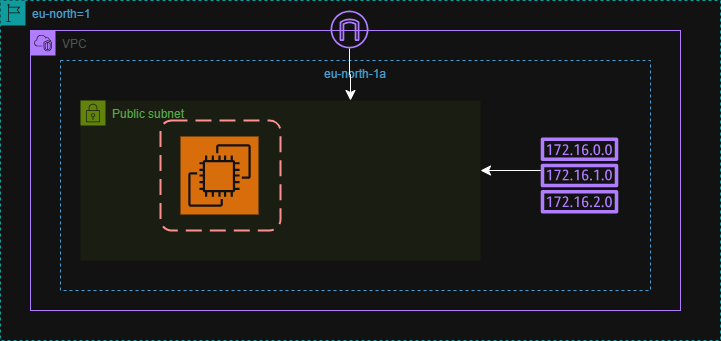

The diagram above was exported from draw.io. Its source (the exported page's mxGraphModel, read from the mxfile embedded in the PNG):
<mxGraphModel dx="786" dy="436" grid="1" gridSize="10" guides="1" tooltips="1" connect="1" arrows="1" fold="1" page="1" pageScale="1" pageWidth="850" pageHeight="1100" math="0" shadow="0">
  <root>
    <mxCell id="0" />
    <mxCell id="1" parent="0" />
    <mxCell id="RLdnXS8LzJWyBfvWEXhv-2" value="eu-north=1" style="points=[[0,0],[0.25,0],[0.5,0],[0.75,0],[1,0],[1,0.25],[1,0.5],[1,0.75],[1,1],[0.75,1],[0.5,1],[0.25,1],[0,1],[0,0.75],[0,0.5],[0,0.25]];outlineConnect=0;gradientColor=none;html=1;whiteSpace=wrap;fontSize=12;fontStyle=0;container=1;pointerEvents=0;collapsible=0;recursiveResize=0;shape=mxgraph.aws4.group;grIcon=mxgraph.aws4.group_region;strokeColor=#00A4A6;fillColor=none;verticalAlign=top;align=left;spacingLeft=30;fontColor=#147EBA;dashed=1;" vertex="1" parent="1">
      <mxGeometry x="40" y="120" width="720" height="340" as="geometry" />
    </mxCell>
    <mxCell id="RLdnXS8LzJWyBfvWEXhv-3" value="VPC" style="points=[[0,0],[0.25,0],[0.5,0],[0.75,0],[1,0],[1,0.25],[1,0.5],[1,0.75],[1,1],[0.75,1],[0.5,1],[0.25,1],[0,1],[0,0.75],[0,0.5],[0,0.25]];outlineConnect=0;gradientColor=none;html=1;whiteSpace=wrap;fontSize=12;fontStyle=0;container=1;pointerEvents=0;collapsible=0;recursiveResize=0;shape=mxgraph.aws4.group;grIcon=mxgraph.aws4.group_vpc2;strokeColor=#8C4FFF;fillColor=none;verticalAlign=top;align=left;spacingLeft=30;fontColor=#AAB7B8;dashed=0;" vertex="1" parent="1">
      <mxGeometry x="70" y="150" width="650" height="280" as="geometry" />
    </mxCell>
    <mxCell id="RLdnXS8LzJWyBfvWEXhv-13" value="" style="sketch=0;outlineConnect=0;fontColor=#232F3E;gradientColor=none;fillColor=#8C4FFF;strokeColor=none;dashed=0;verticalLabelPosition=bottom;verticalAlign=top;align=center;html=1;fontSize=12;fontStyle=0;aspect=fixed;pointerEvents=1;shape=mxgraph.aws4.internet_gateway;" vertex="1" parent="RLdnXS8LzJWyBfvWEXhv-3">
      <mxGeometry x="300" y="-20" width="38" height="38" as="geometry" />
    </mxCell>
    <mxCell id="RLdnXS8LzJWyBfvWEXhv-6" value="eu-north-1a" style="fillColor=none;strokeColor=#147EBA;dashed=1;verticalAlign=top;fontStyle=0;fontColor=#147EBA;whiteSpace=wrap;html=1;" vertex="1" parent="1">
      <mxGeometry x="100" y="180" width="590" height="230" as="geometry" />
    </mxCell>
    <mxCell id="RLdnXS8LzJWyBfvWEXhv-7" value="Public subnet" style="points=[[0,0],[0.25,0],[0.5,0],[0.75,0],[1,0],[1,0.25],[1,0.5],[1,0.75],[1,1],[0.75,1],[0.5,1],[0.25,1],[0,1],[0,0.75],[0,0.5],[0,0.25]];outlineConnect=0;gradientColor=none;html=1;whiteSpace=wrap;fontSize=12;fontStyle=0;container=1;pointerEvents=0;collapsible=0;recursiveResize=0;shape=mxgraph.aws4.group;grIcon=mxgraph.aws4.group_security_group;grStroke=0;strokeColor=#7AA116;fillColor=#F2F6E8;verticalAlign=top;align=left;spacingLeft=30;fontColor=#248814;dashed=0;" vertex="1" parent="1">
      <mxGeometry x="120" y="220" width="400" height="160" as="geometry" />
    </mxCell>
    <mxCell id="RLdnXS8LzJWyBfvWEXhv-8" value="" style="sketch=0;points=[[0,0,0],[0.25,0,0],[0.5,0,0],[0.75,0,0],[1,0,0],[0,1,0],[0.25,1,0],[0.5,1,0],[0.75,1,0],[1,1,0],[0,0.25,0],[0,0.5,0],[0,0.75,0],[1,0.25,0],[1,0.5,0],[1,0.75,0]];outlineConnect=0;fontColor=#232F3E;fillColor=#ED7100;strokeColor=#ffffff;dashed=0;verticalLabelPosition=bottom;verticalAlign=top;align=center;html=1;fontSize=12;fontStyle=0;aspect=fixed;shape=mxgraph.aws4.resourceIcon;resIcon=mxgraph.aws4.ec2;" vertex="1" parent="RLdnXS8LzJWyBfvWEXhv-7">
      <mxGeometry x="100" y="36" width="78" height="78" as="geometry" />
    </mxCell>
    <mxCell id="RLdnXS8LzJWyBfvWEXhv-15" value="" style="edgeStyle=elbowEdgeStyle;elbow=vertical;endArrow=classic;html=1;curved=0;rounded=0;endSize=8;startSize=8;" edge="1" parent="RLdnXS8LzJWyBfvWEXhv-7" source="RLdnXS8LzJWyBfvWEXhv-13">
      <mxGeometry width="50" height="50" relative="1" as="geometry">
        <mxPoint x="220" y="50" as="sourcePoint" />
        <mxPoint x="270" as="targetPoint" />
      </mxGeometry>
    </mxCell>
    <mxCell id="RLdnXS8LzJWyBfvWEXhv-10" value="" style="sketch=0;outlineConnect=0;fontColor=#232F3E;gradientColor=none;fillColor=#8C4FFF;strokeColor=none;dashed=0;verticalLabelPosition=bottom;verticalAlign=top;align=center;html=1;fontSize=12;fontStyle=0;aspect=fixed;pointerEvents=1;shape=mxgraph.aws4.route_table;" vertex="1" parent="1">
      <mxGeometry x="580" y="257" width="78" height="76" as="geometry" />
    </mxCell>
    <mxCell id="RLdnXS8LzJWyBfvWEXhv-11" value="" style="edgeStyle=elbowEdgeStyle;elbow=vertical;endArrow=classic;html=1;curved=0;rounded=0;endSize=8;startSize=8;" edge="1" parent="1" source="RLdnXS8LzJWyBfvWEXhv-10">
      <mxGeometry width="50" height="50" relative="1" as="geometry">
        <mxPoint x="380" y="310" as="sourcePoint" />
        <mxPoint x="520" y="290" as="targetPoint" />
        <Array as="points">
          <mxPoint x="590" y="290" />
        </Array>
      </mxGeometry>
    </mxCell>
    <mxCell id="RLdnXS8LzJWyBfvWEXhv-12" value="" style="rounded=1;arcSize=10;dashed=1;strokeColor=#ff0000;fillColor=none;gradientColor=none;dashPattern=8 4;strokeWidth=2;" vertex="1" parent="1">
      <mxGeometry x="200" y="240" width="120" height="110" as="geometry" />
    </mxCell>
  </root>
</mxGraphModel>